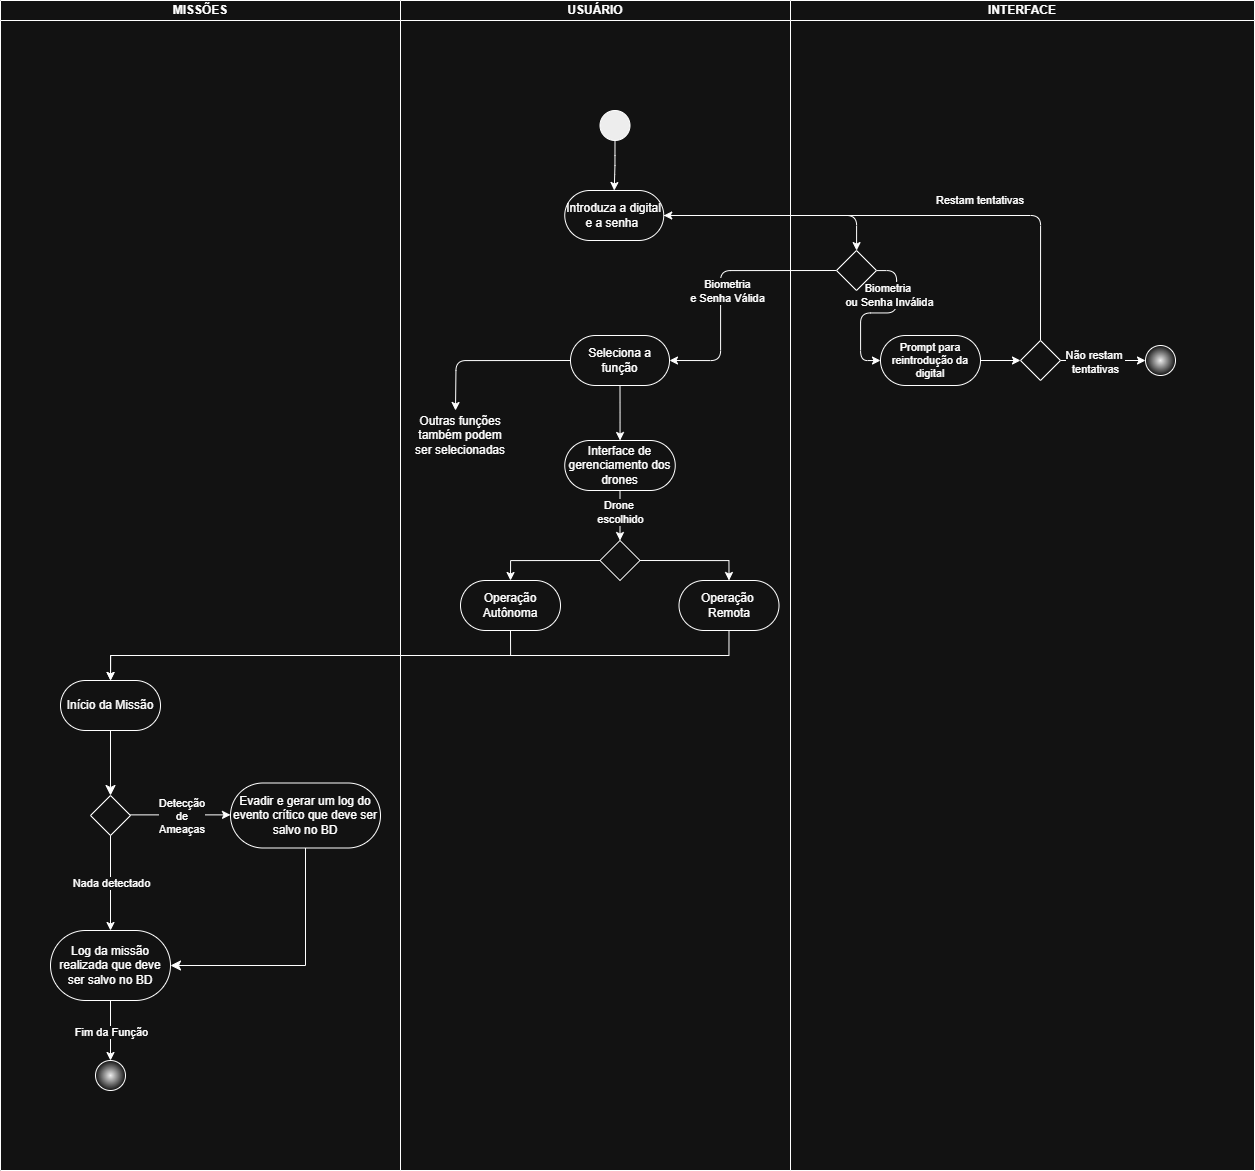

The diagram above was exported from draw.io. Its source (the exported page's mxGraphModel, read from the mxfile embedded in the PNG):
<mxGraphModel dx="2427" dy="2005" grid="1" gridSize="10" guides="1" tooltips="1" connect="1" arrows="1" fold="1" page="1" pageScale="1" pageWidth="827" pageHeight="1169" background="none" math="0" shadow="0">
  <root>
    <mxCell id="0" />
    <mxCell id="1" parent="0" />
    <mxCell id="_I8-DN0Ooca5dCN78jQ6-4" value="" style="edgeStyle=orthogonalEdgeStyle;rounded=1;orthogonalLoop=1;jettySize=auto;html=1;" parent="1" source="_I8-DN0Ooca5dCN78jQ6-1" target="_I8-DN0Ooca5dCN78jQ6-2" edge="1">
      <mxGeometry relative="1" as="geometry" />
    </mxCell>
    <mxCell id="_I8-DN0Ooca5dCN78jQ6-1" value="Introduza a digital&lt;div&gt;e a senha&amp;nbsp;&lt;/div&gt;" style="rounded=1;whiteSpace=wrap;html=1;arcSize=50;" parent="1" vertex="1">
      <mxGeometry x="204.25" y="-20" width="99" height="50" as="geometry" />
    </mxCell>
    <mxCell id="_I8-DN0Ooca5dCN78jQ6-11" style="edgeStyle=orthogonalEdgeStyle;rounded=1;orthogonalLoop=1;jettySize=auto;html=1;entryX=0;entryY=0.5;entryDx=0;entryDy=0;fontColor=default;" parent="1" source="_I8-DN0Ooca5dCN78jQ6-2" target="_I8-DN0Ooca5dCN78jQ6-9" edge="1">
      <mxGeometry relative="1" as="geometry" />
    </mxCell>
    <mxCell id="_I8-DN0Ooca5dCN78jQ6-16" value="Biometria&amp;nbsp;&lt;div&gt;ou Senha Inválida&lt;/div&gt;" style="edgeLabel;html=1;align=center;verticalAlign=middle;resizable=0;points=[];rounded=1;fontColor=default;" parent="_I8-DN0Ooca5dCN78jQ6-11" vertex="1" connectable="0">
      <mxGeometry x="-0.1395" relative="1" as="geometry">
        <mxPoint y="-18" as="offset" />
      </mxGeometry>
    </mxCell>
    <mxCell id="_I8-DN0Ooca5dCN78jQ6-24" style="edgeStyle=orthogonalEdgeStyle;rounded=1;orthogonalLoop=1;jettySize=auto;html=1;exitX=0;exitY=0.5;exitDx=0;exitDy=0;entryX=1;entryY=0.5;entryDx=0;entryDy=0;" parent="1" source="_I8-DN0Ooca5dCN78jQ6-2" target="_I8-DN0Ooca5dCN78jQ6-23" edge="1">
      <mxGeometry relative="1" as="geometry">
        <Array as="points">
          <mxPoint x="360" y="60" />
          <mxPoint x="360" y="150" />
        </Array>
      </mxGeometry>
    </mxCell>
    <mxCell id="_I8-DN0Ooca5dCN78jQ6-27" value="Biometria&lt;div&gt;e Senha Válida&lt;/div&gt;" style="edgeLabel;html=1;align=center;verticalAlign=middle;resizable=0;points=[];rounded=1;" parent="_I8-DN0Ooca5dCN78jQ6-24" vertex="1" connectable="0">
      <mxGeometry x="0.088" y="4" relative="1" as="geometry">
        <mxPoint x="2" y="-4" as="offset" />
      </mxGeometry>
    </mxCell>
    <mxCell id="_I8-DN0Ooca5dCN78jQ6-8" style="edgeStyle=orthogonalEdgeStyle;rounded=1;orthogonalLoop=1;jettySize=auto;html=1;exitX=0.5;exitY=1;exitDx=0;exitDy=0;" parent="1" source="_I8-DN0Ooca5dCN78jQ6-6" target="_I8-DN0Ooca5dCN78jQ6-1" edge="1">
      <mxGeometry relative="1" as="geometry" />
    </mxCell>
    <mxCell id="_I8-DN0Ooca5dCN78jQ6-6" value="" style="ellipse;whiteSpace=wrap;html=1;aspect=fixed;fillColor=#000000;rounded=1;" parent="1" vertex="1">
      <mxGeometry x="239.5" y="-100" width="30" height="30" as="geometry" />
    </mxCell>
    <mxCell id="_I8-DN0Ooca5dCN78jQ6-15" style="edgeStyle=orthogonalEdgeStyle;rounded=1;orthogonalLoop=1;jettySize=auto;html=1;exitX=1;exitY=0.5;exitDx=0;exitDy=0;fontColor=default;" parent="1" source="_I8-DN0Ooca5dCN78jQ6-9" target="_I8-DN0Ooca5dCN78jQ6-14" edge="1">
      <mxGeometry relative="1" as="geometry" />
    </mxCell>
    <mxCell id="_I8-DN0Ooca5dCN78jQ6-9" value="Prompt para reintrodução da digital" style="rounded=1;whiteSpace=wrap;html=1;arcSize=50;fontColor=default;fontSize=11;" parent="1" vertex="1">
      <mxGeometry x="520" y="125" width="100" height="50" as="geometry" />
    </mxCell>
    <mxCell id="_I8-DN0Ooca5dCN78jQ6-19" style="edgeStyle=orthogonalEdgeStyle;rounded=1;orthogonalLoop=1;jettySize=auto;html=1;exitX=1;exitY=0.5;exitDx=0;exitDy=0;fontColor=default;" parent="1" source="_I8-DN0Ooca5dCN78jQ6-14" target="_I8-DN0Ooca5dCN78jQ6-17" edge="1">
      <mxGeometry relative="1" as="geometry" />
    </mxCell>
    <mxCell id="_I8-DN0Ooca5dCN78jQ6-20" value="Não restam&amp;nbsp;&lt;div&gt;tentativas&lt;/div&gt;" style="edgeLabel;html=1;align=center;verticalAlign=middle;resizable=0;points=[];rounded=1;fontColor=default;" parent="_I8-DN0Ooca5dCN78jQ6-19" vertex="1" connectable="0">
      <mxGeometry x="-0.1911" y="-1" relative="1" as="geometry">
        <mxPoint as="offset" />
      </mxGeometry>
    </mxCell>
    <mxCell id="_I8-DN0Ooca5dCN78jQ6-21" style="edgeStyle=orthogonalEdgeStyle;rounded=1;orthogonalLoop=1;jettySize=auto;html=1;exitX=0.5;exitY=0;exitDx=0;exitDy=0;entryX=1;entryY=0.5;entryDx=0;entryDy=0;" parent="1" source="_I8-DN0Ooca5dCN78jQ6-14" target="_I8-DN0Ooca5dCN78jQ6-1" edge="1">
      <mxGeometry relative="1" as="geometry" />
    </mxCell>
    <mxCell id="_I8-DN0Ooca5dCN78jQ6-22" value="Restam tentativas&amp;nbsp;" style="edgeLabel;html=1;align=center;verticalAlign=middle;resizable=0;points=[];rounded=1;fontColor=default;" parent="_I8-DN0Ooca5dCN78jQ6-21" vertex="1" connectable="0">
      <mxGeometry x="-0.5893" y="2" relative="1" as="geometry">
        <mxPoint x="-58" y="-37" as="offset" />
      </mxGeometry>
    </mxCell>
    <mxCell id="_I8-DN0Ooca5dCN78jQ6-14" value="" style="rhombus;whiteSpace=wrap;html=1;rounded=0;fontColor=default;" parent="1" vertex="1">
      <mxGeometry x="660" y="130" width="40" height="40" as="geometry" />
    </mxCell>
    <mxCell id="_I8-DN0Ooca5dCN78jQ6-17" value="" style="ellipse;whiteSpace=wrap;html=1;aspect=fixed;fillColor=#000000;rounded=1;gradientColor=#FFFFFF;gradientDirection=radial;fontColor=default;" parent="1" vertex="1">
      <mxGeometry x="785" y="135" width="30" height="30" as="geometry" />
    </mxCell>
    <mxCell id="_I8-DN0Ooca5dCN78jQ6-44" style="edgeStyle=orthogonalEdgeStyle;rounded=1;orthogonalLoop=1;jettySize=auto;html=1;exitX=0.5;exitY=1;exitDx=0;exitDy=0;" parent="1" source="_I8-DN0Ooca5dCN78jQ6-23" target="_I8-DN0Ooca5dCN78jQ6-25" edge="1">
      <mxGeometry relative="1" as="geometry" />
    </mxCell>
    <mxCell id="_I8-DN0Ooca5dCN78jQ6-46" style="edgeStyle=orthogonalEdgeStyle;rounded=1;orthogonalLoop=1;jettySize=auto;html=1;exitX=0;exitY=0.5;exitDx=0;exitDy=0;" parent="1" source="_I8-DN0Ooca5dCN78jQ6-23" edge="1">
      <mxGeometry relative="1" as="geometry">
        <mxPoint x="95" y="200" as="targetPoint" />
      </mxGeometry>
    </mxCell>
    <mxCell id="_I8-DN0Ooca5dCN78jQ6-23" value="Seleciona a&lt;div&gt;função&lt;/div&gt;" style="rounded=1;whiteSpace=wrap;html=1;arcSize=50;" parent="1" vertex="1">
      <mxGeometry x="210" y="125" width="99" height="50" as="geometry" />
    </mxCell>
    <mxCell id="_I8-DN0Ooca5dCN78jQ6-50" style="edgeStyle=orthogonalEdgeStyle;rounded=1;orthogonalLoop=1;jettySize=auto;html=1;exitX=0.5;exitY=1;exitDx=0;exitDy=0;" parent="1" source="_I8-DN0Ooca5dCN78jQ6-25" target="_I8-DN0Ooca5dCN78jQ6-49" edge="1">
      <mxGeometry relative="1" as="geometry" />
    </mxCell>
    <mxCell id="_I8-DN0Ooca5dCN78jQ6-53" value="Drone&amp;nbsp;&lt;div&gt;escolhido&lt;/div&gt;" style="edgeLabel;html=1;align=center;verticalAlign=middle;resizable=0;points=[];rounded=1;" parent="_I8-DN0Ooca5dCN78jQ6-50" vertex="1" connectable="0">
      <mxGeometry x="-0.088" y="-4" relative="1" as="geometry">
        <mxPoint x="4" y="-3" as="offset" />
      </mxGeometry>
    </mxCell>
    <mxCell id="_I8-DN0Ooca5dCN78jQ6-25" value="Interface de gerenciamento dos&lt;div&gt;drones&lt;/div&gt;" style="rounded=1;whiteSpace=wrap;html=1;arcSize=50;" parent="1" vertex="1">
      <mxGeometry x="204.25" y="230" width="110.5" height="50" as="geometry" />
    </mxCell>
    <mxCell id="_I8-DN0Ooca5dCN78jQ6-45" value="Outras funções também podem ser selecionadas" style="text;html=1;align=center;verticalAlign=middle;whiteSpace=wrap;rounded=1;" parent="1" vertex="1">
      <mxGeometry x="50" y="210" width="100" height="30" as="geometry" />
    </mxCell>
    <mxCell id="_I8-DN0Ooca5dCN78jQ6-58" style="edgeStyle=orthogonalEdgeStyle;rounded=0;orthogonalLoop=1;jettySize=auto;html=1;exitX=0.5;exitY=1;exitDx=0;exitDy=0;curved=0;" parent="1" source="_I8-DN0Ooca5dCN78jQ6-47" target="_I8-DN0Ooca5dCN78jQ6-55" edge="1">
      <mxGeometry relative="1" as="geometry" />
    </mxCell>
    <mxCell id="_I8-DN0Ooca5dCN78jQ6-47" value="Operação Autônoma" style="rounded=1;whiteSpace=wrap;html=1;arcSize=50;" parent="1" vertex="1">
      <mxGeometry x="100" y="370" width="100" height="50" as="geometry" />
    </mxCell>
    <mxCell id="_I8-DN0Ooca5dCN78jQ6-56" style="edgeStyle=orthogonalEdgeStyle;rounded=0;orthogonalLoop=1;jettySize=auto;html=1;exitX=0.5;exitY=1;exitDx=0;exitDy=0;entryX=0.5;entryY=0;entryDx=0;entryDy=0;curved=0;" parent="1" source="_I8-DN0Ooca5dCN78jQ6-48" target="_I8-DN0Ooca5dCN78jQ6-55" edge="1">
      <mxGeometry relative="1" as="geometry" />
    </mxCell>
    <mxCell id="_I8-DN0Ooca5dCN78jQ6-48" value="Operação&amp;nbsp;&lt;div&gt;Remota&lt;/div&gt;" style="rounded=1;whiteSpace=wrap;html=1;arcSize=50;" parent="1" vertex="1">
      <mxGeometry x="318.5" y="370" width="100" height="50" as="geometry" />
    </mxCell>
    <mxCell id="_I8-DN0Ooca5dCN78jQ6-51" style="edgeStyle=orthogonalEdgeStyle;rounded=0;orthogonalLoop=1;jettySize=auto;html=1;exitX=1;exitY=0.5;exitDx=0;exitDy=0;entryX=0.5;entryY=0;entryDx=0;entryDy=0;curved=0;" parent="1" source="_I8-DN0Ooca5dCN78jQ6-49" target="_I8-DN0Ooca5dCN78jQ6-48" edge="1">
      <mxGeometry relative="1" as="geometry" />
    </mxCell>
    <mxCell id="_I8-DN0Ooca5dCN78jQ6-54" style="edgeStyle=orthogonalEdgeStyle;rounded=0;orthogonalLoop=1;jettySize=auto;html=1;exitX=0;exitY=0.5;exitDx=0;exitDy=0;entryX=0.5;entryY=0;entryDx=0;entryDy=0;curved=0;" parent="1" source="_I8-DN0Ooca5dCN78jQ6-49" target="_I8-DN0Ooca5dCN78jQ6-47" edge="1">
      <mxGeometry relative="1" as="geometry" />
    </mxCell>
    <mxCell id="_I8-DN0Ooca5dCN78jQ6-49" value="" style="rhombus;whiteSpace=wrap;html=1;rounded=0;" parent="1" vertex="1">
      <mxGeometry x="239.5" y="330" width="40" height="40" as="geometry" />
    </mxCell>
    <mxCell id="_I8-DN0Ooca5dCN78jQ6-55" value="Início da Missão" style="rounded=1;whiteSpace=wrap;html=1;arcSize=50;" parent="1" vertex="1">
      <mxGeometry x="-300" y="470" width="100" height="50" as="geometry" />
    </mxCell>
    <mxCell id="GYkcDaXE4YXEXlqW1bAU-6" value="" style="endArrow=classic;html=1;rounded=0;" parent="1" edge="1">
      <mxGeometry width="50" height="50" relative="1" as="geometry">
        <mxPoint x="-140.67" y="520" as="sourcePoint" />
        <mxPoint x="-140.67000000000007" y="520" as="targetPoint" />
      </mxGeometry>
    </mxCell>
    <mxCell id="GYkcDaXE4YXEXlqW1bAU-17" value="" style="edgeStyle=segmentEdgeStyle;endArrow=classic;html=1;curved=0;rounded=0;endSize=8;startSize=8;exitX=0.5;exitY=1;exitDx=0;exitDy=0;entryX=0.5;entryY=0;entryDx=0;entryDy=0;" parent="1" source="_I8-DN0Ooca5dCN78jQ6-55" target="GYkcDaXE4YXEXlqW1bAU-18" edge="1">
      <mxGeometry width="50" height="50" relative="1" as="geometry">
        <mxPoint x="40" y="410" as="sourcePoint" />
        <mxPoint x="-140" y="570" as="targetPoint" />
      </mxGeometry>
    </mxCell>
    <mxCell id="GYkcDaXE4YXEXlqW1bAU-18" value="" style="rhombus;whiteSpace=wrap;html=1;rounded=0;" parent="1" vertex="1">
      <mxGeometry x="-270" y="585" width="40" height="40" as="geometry" />
    </mxCell>
    <mxCell id="GYkcDaXE4YXEXlqW1bAU-21" value="" style="endArrow=classic;html=1;rounded=0;" parent="1" edge="1">
      <mxGeometry relative="1" as="geometry">
        <mxPoint x="-230" y="604.38" as="sourcePoint" />
        <mxPoint x="-130" y="604.38" as="targetPoint" />
      </mxGeometry>
    </mxCell>
    <mxCell id="GYkcDaXE4YXEXlqW1bAU-22" value="Detecção de Ameaças" style="edgeLabel;resizable=0;html=1;;align=center;verticalAlign=middle;fontSize=11;textDirection=ltr;labelPosition=center;verticalLabelPosition=middle;whiteSpace=wrap;" parent="GYkcDaXE4YXEXlqW1bAU-21" connectable="0" vertex="1">
      <mxGeometry relative="1" as="geometry">
        <mxPoint y="1" as="offset" />
      </mxGeometry>
    </mxCell>
    <mxCell id="GYkcDaXE4YXEXlqW1bAU-24" value="Evadir e gerar um log do evento crítico que deve ser salvo no BD" style="rounded=1;whiteSpace=wrap;html=1;arcSize=50;" parent="1" vertex="1">
      <mxGeometry x="-130" y="572.5" width="150" height="65" as="geometry" />
    </mxCell>
    <mxCell id="GYkcDaXE4YXEXlqW1bAU-26" value="" style="endArrow=classic;html=1;rounded=0;exitX=0.5;exitY=1;exitDx=0;exitDy=0;" parent="1" source="GYkcDaXE4YXEXlqW1bAU-18" edge="1">
      <mxGeometry relative="1" as="geometry">
        <mxPoint x="120" y="720" as="sourcePoint" />
        <mxPoint x="-250" y="720" as="targetPoint" />
      </mxGeometry>
    </mxCell>
    <mxCell id="GYkcDaXE4YXEXlqW1bAU-27" value="Nada detectado" style="edgeLabel;resizable=0;html=1;;align=center;verticalAlign=middle;fontSize=11;" parent="GYkcDaXE4YXEXlqW1bAU-26" connectable="0" vertex="1">
      <mxGeometry relative="1" as="geometry" />
    </mxCell>
    <mxCell id="GYkcDaXE4YXEXlqW1bAU-33" value="Log da missão realizada que deve ser salvo no BD" style="rounded=1;whiteSpace=wrap;html=1;arcSize=50;" parent="1" vertex="1">
      <mxGeometry x="-310" y="720" width="120" height="70" as="geometry" />
    </mxCell>
    <mxCell id="GYkcDaXE4YXEXlqW1bAU-35" value="" style="edgeStyle=elbowEdgeStyle;elbow=horizontal;endArrow=classic;html=1;curved=0;rounded=0;endSize=8;startSize=8;exitX=0.5;exitY=1;exitDx=0;exitDy=0;entryX=1;entryY=0.5;entryDx=0;entryDy=0;" parent="1" source="GYkcDaXE4YXEXlqW1bAU-24" target="GYkcDaXE4YXEXlqW1bAU-33" edge="1">
      <mxGeometry width="50" height="50" relative="1" as="geometry">
        <mxPoint x="140" y="720" as="sourcePoint" />
        <mxPoint x="190" y="670" as="targetPoint" />
        <Array as="points">
          <mxPoint x="-55" y="700" />
        </Array>
      </mxGeometry>
    </mxCell>
    <mxCell id="GYkcDaXE4YXEXlqW1bAU-36" value="" style="ellipse;whiteSpace=wrap;html=1;aspect=fixed;fillColor=#000000;rounded=1;gradientColor=#FFFFFF;gradientDirection=radial;" parent="1" vertex="1">
      <mxGeometry x="-265" y="850" width="30" height="30" as="geometry" />
    </mxCell>
    <mxCell id="GYkcDaXE4YXEXlqW1bAU-37" value="" style="endArrow=classic;html=1;rounded=0;entryX=0.5;entryY=0;entryDx=0;entryDy=0;exitX=0.5;exitY=1;exitDx=0;exitDy=0;" parent="1" source="GYkcDaXE4YXEXlqW1bAU-33" target="GYkcDaXE4YXEXlqW1bAU-36" edge="1">
      <mxGeometry relative="1" as="geometry">
        <mxPoint x="-330" y="640" as="sourcePoint" />
        <mxPoint x="-230" y="640" as="targetPoint" />
      </mxGeometry>
    </mxCell>
    <mxCell id="GYkcDaXE4YXEXlqW1bAU-38" value="Fim da Função" style="edgeLabel;resizable=0;html=1;;align=center;verticalAlign=middle;fontSize=11;" parent="GYkcDaXE4YXEXlqW1bAU-37" connectable="0" vertex="1">
      <mxGeometry relative="1" as="geometry" />
    </mxCell>
    <mxCell id="zXpF2sbjKXUiXdQyHnS1-5" value="MISSÕES" style="swimlane;startSize=20;whiteSpace=wrap;html=1;" parent="1" vertex="1">
      <mxGeometry x="-360" y="-210" width="400" height="1170" as="geometry" />
    </mxCell>
    <mxCell id="zXpF2sbjKXUiXdQyHnS1-6" value="USUÁRIO" style="swimlane;startSize=20;whiteSpace=wrap;html=1;" parent="1" vertex="1">
      <mxGeometry x="40" y="-210" width="390" height="1170" as="geometry" />
    </mxCell>
    <mxCell id="zXpF2sbjKXUiXdQyHnS1-7" value="INTERFACE" style="swimlane;startSize=20;whiteSpace=wrap;html=1;" parent="1" vertex="1">
      <mxGeometry x="430" y="-210" width="464" height="1170" as="geometry" />
    </mxCell>
    <mxCell id="_I8-DN0Ooca5dCN78jQ6-2" value="" style="rhombus;whiteSpace=wrap;html=1;rounded=0;fontColor=default;" parent="zXpF2sbjKXUiXdQyHnS1-7" vertex="1">
      <mxGeometry x="46" y="250" width="40" height="40" as="geometry" />
    </mxCell>
  </root>
</mxGraphModel>